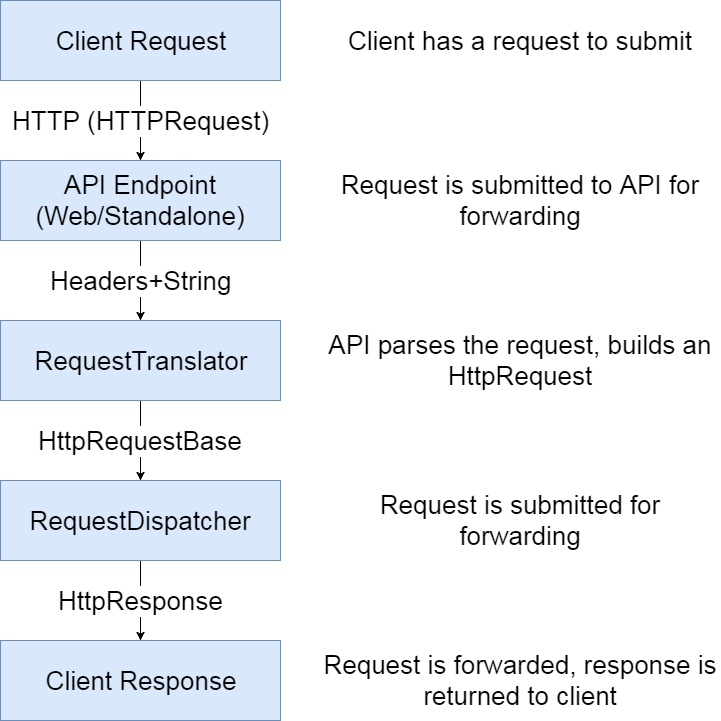

The diagram above was exported from draw.io. Its source (the exported page's mxGraphModel, read from the mxfile embedded in the PNG):
<mxGraphModel dx="1185" dy="842" grid="1" gridSize="10" guides="1" tooltips="1" connect="1" arrows="1" fold="1" page="1" pageScale="1" pageWidth="826" pageHeight="1169" background="#ffffff" math="0" shadow="0">
  <root>
    <mxCell id="0" />
    <mxCell id="1" parent="0" />
    <mxCell id="6" value="Headers+String" style="edgeStyle=orthogonalEdgeStyle;rounded=0;html=1;entryX=0.5;entryY=0;jettySize=auto;orthogonalLoop=1;fontSize=26;fontColor=#000000;" parent="1" source="2" target="5" edge="1">
      <mxGeometry relative="1" as="geometry" />
    </mxCell>
    <mxCell id="2" value="API Endpoint&lt;div&gt;(Web/Standalone)&lt;/div&gt;" style="whiteSpace=wrap;html=1;strokeColor=#6C8EBF;strokeWidth=1;fillColor=#DAE8FC;fontSize=26;fontColor=#000000;align=center;" parent="1" vertex="1">
      <mxGeometry x="40" y="200" width="280" height="80" as="geometry" />
    </mxCell>
    <mxCell id="8" value="HttpRequestBase" style="edgeStyle=orthogonalEdgeStyle;rounded=0;html=1;entryX=0.5;entryY=0;jettySize=auto;orthogonalLoop=1;fontSize=26;fontColor=#000000;" parent="1" source="5" target="7" edge="1">
      <mxGeometry relative="1" as="geometry" />
    </mxCell>
    <mxCell id="5" value="RequestTranslator" style="whiteSpace=wrap;html=1;strokeColor=#6C8EBF;strokeWidth=1;fillColor=#DAE8FC;fontSize=26;fontColor=#000000;align=center;" parent="1" vertex="1">
      <mxGeometry x="40" y="360" width="280" height="80" as="geometry" />
    </mxCell>
    <mxCell id="11" value="HttpResponse" style="edgeStyle=orthogonalEdgeStyle;rounded=0;html=1;entryX=0.5;entryY=0;jettySize=auto;orthogonalLoop=1;fontSize=26;fontColor=#000000;" parent="1" source="7" target="10" edge="1">
      <mxGeometry relative="1" as="geometry" />
    </mxCell>
    <mxCell id="7" value="RequestDispatcher" style="whiteSpace=wrap;html=1;strokeColor=#6C8EBF;strokeWidth=1;fillColor=#DAE8FC;fontSize=26;fontColor=#000000;align=center;" parent="1" vertex="1">
      <mxGeometry x="40" y="520" width="280" height="80" as="geometry" />
    </mxCell>
    <mxCell id="10" value="Client Response" style="whiteSpace=wrap;html=1;strokeColor=#6C8EBF;strokeWidth=1;fillColor=#DAE8FC;fontSize=26;fontColor=#000000;align=center;" parent="1" vertex="1">
      <mxGeometry x="40" y="680" width="280" height="80" as="geometry" />
    </mxCell>
    <mxCell id="13" value="HTTP (HTTPRequest)" style="edgeStyle=orthogonalEdgeStyle;rounded=0;html=1;entryX=0.5;entryY=0;jettySize=auto;orthogonalLoop=1;fontSize=26;fontColor=#000000;" parent="1" source="12" target="2" edge="1">
      <mxGeometry relative="1" as="geometry" />
    </mxCell>
    <mxCell id="12" value="Client Request" style="whiteSpace=wrap;html=1;strokeColor=#6C8EBF;strokeWidth=1;fillColor=#DAE8FC;fontSize=26;fontColor=#000000;align=center;" parent="1" vertex="1">
      <mxGeometry x="40" y="40" width="280" height="80" as="geometry" />
    </mxCell>
    <mxCell id="14" value="Request is submitted to API for forwarding" style="text;html=1;strokeColor=none;fillColor=none;align=center;verticalAlign=middle;whiteSpace=wrap;fontSize=26;fontColor=#000000;" parent="1" vertex="1">
      <mxGeometry x="360" y="200" width="400" height="80" as="geometry" />
    </mxCell>
    <mxCell id="15" value="API parses the request, builds an HttpRequest" style="text;html=1;strokeColor=none;fillColor=none;align=center;verticalAlign=middle;whiteSpace=wrap;fontSize=26;fontColor=#000000;" parent="1" vertex="1">
      <mxGeometry x="360" y="360" width="400" height="80" as="geometry" />
    </mxCell>
    <mxCell id="16" value="Request is submitted for forwarding" style="text;html=1;strokeColor=none;fillColor=none;align=center;verticalAlign=middle;whiteSpace=wrap;fontSize=26;fontColor=#000000;" parent="1" vertex="1">
      <mxGeometry x="360" y="520" width="400" height="80" as="geometry" />
    </mxCell>
    <mxCell id="17" value="Request is forwarded, response is returned to client" style="text;html=1;strokeColor=none;fillColor=none;align=center;verticalAlign=middle;whiteSpace=wrap;fontSize=26;fontColor=#000000;" parent="1" vertex="1">
      <mxGeometry x="360" y="680" width="400" height="80" as="geometry" />
    </mxCell>
    <mxCell id="18" value="Client has a request to submit" style="text;html=1;strokeColor=none;fillColor=none;align=center;verticalAlign=middle;whiteSpace=wrap;fontSize=26;fontColor=#000000;" parent="1" vertex="1">
      <mxGeometry x="360" y="40" width="400" height="80" as="geometry" />
    </mxCell>
  </root>
</mxGraphModel>